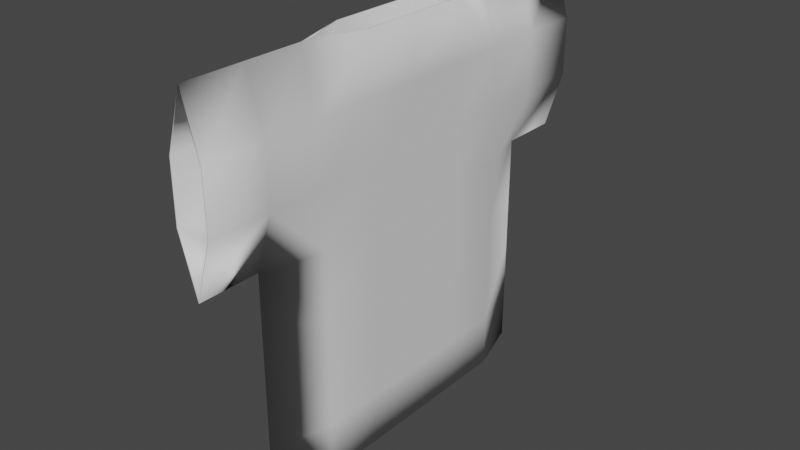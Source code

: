 # Source: shirt.blend  (saved by Blender 2.93.21; exported with 4.5.12 LTS)
import bpy
from mathutils import Matrix  # noqa: F401  (used for matrix-valued properties, if any)

bpy.ops.wm.read_factory_settings(use_empty=True)
scene = bpy.context.scene
scene.name = 'Scene'

# ---- collections
col_collection = bpy.data.collections.new('Collection'); scene.collection.children.link(col_collection)

# ---- world
world_world = bpy.data.worlds.new('World'); scene.world = world_world
world_world.use_nodes = True; world_world.node_tree.nodes.clear()
_N = world_world.node_tree.nodes; _L = world_world.node_tree.links
n0 = _N.new('ShaderNodeOutputWorld'); n0.name = 'World Output'; n0.location = (300, 300)
n1 = _N.new('ShaderNodeBackground'); n1.name = 'Background'; n1.location = (10, 300)
n1.inputs[0].default_value = (0.05088, 0.05088, 0.05088, 1.0)
_L.new(n1.outputs[0], n0.inputs[0])
n0.is_active_output = True
world_world.color = (0.05088, 0.05088, 0.05088)
world_world.use_sun_shadow = False
world_world.sun_shadow_jitter_overblur = 0.0

# ---- meshes
me_plane = bpy.data.meshes.new('Plane')
me_plane.from_pydata([(-1.879e-08, -0.192, -1.418e-15), (-1.879e-08, 0.192, -1.418e-15), (-1.879e-08, 0.128, -1.418e-15), (0.0192, 0.064, 1.45e-09), (0.0192, -5.722e-09, 1.45e-09), (0.0192, -0.064, 1.45e-09), (-1.879e-08, -0.128, -1.418e-15), (0.0192, -0.128, -0.384), (0.0192, -0.064, -0.384), (0.0192, 5.722e-09, -0.384), (0.0192, 0.064, -0.384), (0.0192, 0.128, -0.384), (0.0192, -0.192, -0.064), (0.0192, -0.192, -0.128), (-4.292e-09, -0.192, -0.192), (5.403e-10, -0.192, -0.256), (5.372e-09, -0.192, -0.32), (-4.292e-09, 0.192, -0.192), (0.0192, 0.192, -0.128), (0.0192, 0.192, -0.064), (0.0192, -0.128, -0.32), (0.0192, -0.128, -0.256), (0.0192, -0.128, -0.192), (0.0192, -0.128, -0.128), (0.0192, -0.128, -0.064), (0.0192, -0.064, -0.32), (0.0192, -0.064, -0.256), (0.0192, -0.064, -0.192), (0.0192, -0.064, -0.128), (0.0192, -0.064, -0.064), (0.0192, 3.815e-09, -0.32), (0.0192, 1.907e-09, -0.256), (0.0192, -1.705e-16, -0.192), (0.0192, -1.907e-09, -0.128), (0.0192, -3.815e-09, -0.064), (0.0192, 0.064, -0.32), (0.0192, 0.064, -0.256), (0.0192, 0.064, -0.192), (0.0192, 0.064, -0.128), (0.0192, 0.064, -0.064), (0.0192, 0.128, -0.32), (0.0192, 0.128, -0.256), (0.0192, 0.128, -0.192), (0.0192, 0.128, -0.128), (0.0192, 0.128, -0.064), (-1.879e-08, -0.2592, -1.418e-15), (0.0192, -0.2592, -0.064), (0.0192, -0.2592, -0.128), (-4.292e-09, -0.2592, -0.192), (-1.879e-08, 0.2592, -1.418e-15), (-4.292e-09, 0.2592, -0.192), (0.0192, 0.2592, -0.128), (0.0192, 0.2592, -0.064), (0.0192, -0.128, -0.4416), (0.0192, -0.064, -0.4416), (0.0192, 5.722e-09, -0.4416), (0.0192, 0.064, -0.4416), (0.0192, 0.128, -0.4416), (-2.985e-08, 0.192, -0.384), (4.482e-09, -0.192, -0.384), (-0.0192, -0.064, -1.289e-08), (-0.0192, 8.225e-09, -1.289e-08), (-0.0192, 0.064, -1.289e-08), (-0.0192, 0.128, -0.384), (-0.0192, 0.064, -0.384), (-0.0192, -3.219e-09, -0.384), (-0.0192, -0.064, -0.384), (-0.0192, -0.128, -0.384), (-0.0192, 0.192, -0.064), (-0.0192, 0.192, -0.128), (-1.663e-08, 0.192, -0.256), (-2.324e-08, 0.192, -0.32), (-0.0192, -0.192, -0.128), (-0.0192, -0.192, -0.064), (-0.0192, 0.128, -0.32), (-0.0192, 0.128, -0.256), (-0.0192, 0.128, -0.192), (-0.0192, 0.128, -0.128), (-0.0192, 0.128, -0.064), (-0.0192, 0.064, -0.32), (-0.0192, 0.064, -0.256), (-0.0192, 0.064, -0.192), (-0.0192, 0.064, -0.128), (-0.0192, 0.064, -0.064), (-0.0192, -1.311e-09, -0.32), (-0.0192, 5.96e-10, -0.256), (-0.0192, 2.503e-09, -0.192), (-0.0192, 4.411e-09, -0.128), (-0.0192, 6.318e-09, -0.064), (-0.0192, -0.064, -0.32), (-0.0192, -0.064, -0.256), (-0.0192, -0.064, -0.192), (-0.0192, -0.064, -0.128), (-0.0192, -0.064, -0.064), (-0.0192, -0.128, -0.32), (-0.0192, -0.128, -0.256), (-0.0192, -0.128, -0.192), (-0.0192, -0.128, -0.128), (-0.0192, -0.128, -0.064), (-0.0192, 0.2592, -0.064), (-0.0192, 0.2592, -0.128), (-0.0192, -0.2592, -0.128), (-0.0192, -0.2592, -0.064), (-3.695e-08, 0.192, -0.4416), (-2.613e-09, -0.192, -0.4416), (-0.0192, 0.128, -0.4416), (-0.0192, 0.064, -0.4416), (-0.0192, -3.219e-09, -0.4416), (-0.0192, -0.064, -0.4416), (-0.0192, -0.128, -0.4416)], [], [(41, 70, 17, 42), (17, 70, 75, 76), (92, 97, 98, 93), (85, 90, 91, 86), (10, 11, 40, 35), (66, 108, 109, 67), (13, 22, 23), (8, 9, 30, 25), (63, 105, 106, 64), (89, 94, 95, 90), (82, 87, 88, 83), (38, 43, 44, 39), (12, 13, 23, 24), (8, 54, 55, 9), (67, 59, 16, 94), (36, 41, 42, 37), (10, 56, 57, 11), (81, 86, 87, 82), (35, 40, 41, 36), (25, 30, 31, 26), (1, 49, 99, 68), (3, 44, 2), (28, 33, 34, 29), (23, 28, 29, 24), (20, 25, 26, 21), (19, 52, 49, 1), (59, 104, 53, 7), (63, 58, 103, 105), (69, 76, 77), (11, 58, 71, 40), (16, 59, 7, 20), (18, 51, 52, 19), (1, 68, 78, 2), (24, 5, 6), (94, 16, 15, 95), (60, 98, 6), (77, 82, 83, 78), (80, 85, 86, 81), (12, 46, 47, 13), (0, 45, 46, 12), (75, 80, 81, 76), (68, 99, 100, 69), (22, 27, 28, 23), (21, 26, 27, 22), (9, 55, 56, 10), (72, 101, 102, 73), (86, 91, 92, 87), (14, 48, 101, 72), (58, 63, 74, 71), (34, 39, 3, 4), (73, 102, 45, 0), (37, 42, 43, 38), (33, 38, 39, 34), (79, 84, 85, 80), (78, 62, 2), (97, 72, 73, 98), (17, 50, 51, 18), (27, 32, 33, 28), (84, 89, 90, 85), (6, 98, 73, 0), (83, 88, 61, 62), (65, 66, 89, 84), (7, 8, 25, 20), (15, 16, 20, 21), (9, 10, 35, 30), (30, 35, 36, 31), (31, 36, 37, 32), (13, 47, 48, 14), (74, 79, 80, 75), (96, 72, 97), (76, 81, 82, 77), (43, 18, 19, 44), (44, 19, 1, 2), (90, 95, 96, 91), (12, 24, 6, 0), (69, 100, 50, 17), (13, 14, 22), (95, 15, 14, 96), (40, 71, 70, 41), (58, 11, 57, 103), (88, 93, 60, 61), (42, 18, 43), (14, 15, 21, 22), (70, 71, 74, 75), (66, 67, 94, 89), (91, 96, 97, 92), (7, 53, 54, 8), (26, 31, 32, 27), (29, 34, 4, 5), (32, 37, 38, 33), (68, 69, 77, 78), (63, 64, 79, 74), (65, 107, 108, 66), (64, 65, 84, 79), (87, 92, 93, 88), (67, 109, 104, 59), (24, 29, 5), (60, 93, 98), (69, 17, 76), (78, 83, 62), (42, 17, 18), (3, 39, 44), (96, 14, 72), (64, 106, 107, 65)])
me_plane.polygons.foreach_set('use_smooth', [True] * 104)
_uv = me_plane.uv_layers.new(name='UVMap')
_uv.uv.foreach_set('vector', [0.6667, 0.8333, 0.6667, 1.0, 0.5, 1.0, 0.5, 0.8333, 0.5, 0.0, 0.6667, 0.0, 0.6667, 0.1667, 0.5, 0.1667, 0.3333, 0.6667, 0.3333, 0.8333, 0.1667, 0.8333, 0.1667, 0.6667, 0.6667, 0.5, 0.6667, 0.6667, 0.5, 0.6667, 0.5, 0.5, 1.0, 0.6667, 1.0, 0.8333, 0.8333, 0.8333, 0.8333, 0.6667, 1.0, 0.6667, 1.0, 0.6667, 1.0, 0.8333, 1.0, 0.8333, 0.3333, 0.0, 0.5, 0.1667, 0.3333, 0.1667, 1.0, 0.3333, 1.0, 0.5, 0.8333, 0.5, 0.8333, 0.3333, 1.0, 0.1667, 1.0, 0.1667, 1.0, 0.3333, 1.0, 0.3333, 0.8333, 0.6667, 0.8333, 0.8333, 0.6667, 0.8333, 0.6667, 0.6667, 0.3333, 0.3333, 0.3333, 0.5, 0.1667, 0.5, 0.1667, 0.3333, 0.3333, 0.6667, 0.3333, 0.8333, 0.1667, 0.8333, 0.1667, 0.6667, 0.1667, 0.0, 0.3333, 0.0, 0.3333, 0.1667, 0.1667, 0.1667, 1.0, 0.3333, 1.0, 0.3333, 1.0, 0.5, 1.0, 0.5, 1.0, 0.8333, 1.0, 1.0, 0.8333, 1.0, 0.8333, 0.8333, 0.6667, 0.6667, 0.6667, 0.8333, 0.5, 0.8333, 0.5, 0.6667, 1.0, 0.6667, 1.0, 0.6667, 1.0, 0.8333, 1.0, 0.8333, 0.5, 0.3333, 0.5, 0.5, 0.3333, 0.5, 0.3333, 0.3333, 0.8333, 0.6667, 0.8333, 0.8333, 0.6667, 0.8333, 0.6667, 0.6667, 0.8333, 0.3333, 0.8333, 0.5, 0.6667, 0.5, 0.6667, 0.3333, 0.0, 0.0, 0.0, 0.0, 0.1667, 0.0, 0.1667, 0.0, 0.0, 0.6667, 0.1667, 0.8333, 0.0, 0.8333, 0.3333, 0.3333, 0.3333, 0.5, 0.1667, 0.5, 0.1667, 0.3333, 0.3333, 0.1667, 0.3333, 0.3333, 0.1667, 0.3333, 0.1667, 0.1667, 0.8333, 0.1667, 0.8333, 0.3333, 0.6667, 0.3333, 0.6667, 0.1667, 0.1667, 1.0, 0.1667, 1.0, 0.0, 1.0, 0.0, 1.0, 1.0, 0.0, 1.0, 0.0, 1.0, 0.1667, 1.0, 0.1667, 1.0, 0.1667, 1.0, 0.0, 1.0, 0.0, 1.0, 0.1667, 0.3333, 0.0, 0.5, 0.1667, 0.3333, 0.1667, 1.0, 0.8333, 1.0, 1.0, 0.8333, 1.0, 0.8333, 0.8333, 0.8333, 0.0, 1.0, 0.0, 1.0, 0.1667, 0.8333, 0.1667, 0.3333, 1.0, 0.3333, 1.0, 0.1667, 1.0, 0.1667, 1.0, 0.0, 0.0, 0.1667, 0.0, 0.1667, 0.1667, 0.0, 0.1667, 0.1667, 0.1667, 0.0, 0.3333, 0.0, 0.1667, 0.8333, 0.8333, 0.8333, 1.0, 0.6667, 1.0, 0.6667, 0.8333, 0.0, 0.6667, 0.1667, 0.8333, 0.0, 0.8333, 0.3333, 0.1667, 0.3333, 0.3333, 0.1667, 0.3333, 0.1667, 0.1667, 0.6667, 0.3333, 0.6667, 0.5, 0.5, 0.5, 0.5, 0.3333, 0.1667, 0.0, 0.1667, 0.0, 0.3333, 0.0, 0.3333, 0.0, 0.0, 0.0, 0.0, 0.0, 0.1667, 0.0, 0.1667, 0.0, 0.6667, 0.1667, 0.6667, 0.3333, 0.5, 0.3333, 0.5, 0.1667, 0.1667, 0.0, 0.1667, 0.0, 0.3333, 0.0, 0.3333, 0.0, 0.5, 0.1667, 0.5, 0.3333, 0.3333, 0.3333, 0.3333, 0.1667, 0.6667, 0.1667, 0.6667, 0.3333, 0.5, 0.3333, 0.5, 0.1667, 1.0, 0.5, 1.0, 0.5, 1.0, 0.6667, 1.0, 0.6667, 0.3333, 1.0, 0.3333, 1.0, 0.1667, 1.0, 0.1667, 1.0, 0.5, 0.5, 0.5, 0.6667, 0.3333, 0.6667, 0.3333, 0.5, 0.5, 1.0, 0.5, 1.0, 0.3333, 1.0, 0.3333, 1.0, 1.0, 0.0, 1.0, 0.1667, 0.8333, 0.1667, 0.8333, 0.0, 0.1667, 0.5, 0.1667, 0.6667, 0.0, 0.6667, 0.0, 0.5, 0.1667, 1.0, 0.1667, 1.0, 0.0, 1.0, 0.0, 1.0, 0.5, 0.6667, 0.5, 0.8333, 0.3333, 0.8333, 0.3333, 0.6667, 0.3333, 0.5, 0.3333, 0.6667, 0.1667, 0.6667, 0.1667, 0.5, 0.8333, 0.3333, 0.8333, 0.5, 0.6667, 0.5, 0.6667, 0.3333, 0.1667, 0.1667, 0.0, 0.3333, 0.0, 0.1667, 0.3333, 0.8333, 0.3333, 1.0, 0.1667, 1.0, 0.1667, 0.8333, 0.5, 1.0, 0.5, 1.0, 0.3333, 1.0, 0.3333, 1.0, 0.5, 0.3333, 0.5, 0.5, 0.3333, 0.5, 0.3333, 0.3333, 0.8333, 0.5, 0.8333, 0.6667, 0.6667, 0.6667, 0.6667, 0.5, 0.0, 0.8333, 0.1667, 0.8333, 0.1667, 1.0, 0.0, 1.0, 0.1667, 0.3333, 0.1667, 0.5, 0.0, 0.5, 0.0, 0.3333, 1.0, 0.5, 1.0, 0.6667, 0.8333, 0.6667, 0.8333, 0.5, 1.0, 0.1667, 1.0, 0.3333, 0.8333, 0.3333, 0.8333, 0.1667, 0.6667, 0.0, 0.8333, 0.0, 0.8333, 0.1667, 0.6667, 0.1667, 1.0, 0.5, 1.0, 0.6667, 0.8333, 0.6667, 0.8333, 0.5, 0.8333, 0.5, 0.8333, 0.6667, 0.6667, 0.6667, 0.6667, 0.5, 0.6667, 0.5, 0.6667, 0.6667, 0.5, 0.6667, 0.5, 0.5, 0.3333, 0.0, 0.3333, 0.0, 0.5, 0.0, 0.5, 0.0, 0.8333, 0.1667, 0.8333, 0.3333, 0.6667, 0.3333, 0.6667, 0.1667, 0.5, 0.8333, 0.3333, 1.0, 0.3333, 0.8333, 0.5, 0.1667, 0.5, 0.3333, 0.3333, 0.3333, 0.3333, 0.1667, 0.3333, 0.8333, 0.3333, 1.0, 0.1667, 1.0, 0.1667, 0.8333, 0.1667, 0.8333, 0.1667, 1.0, 0.0, 1.0, 0.0, 0.8333, 0.6667, 0.6667, 0.6667, 0.8333, 0.5, 0.8333, 0.5, 0.6667, 0.1667, 0.0, 0.1667, 0.1667, 0.0, 0.1667, 0.0, 0.0, 0.3333, 0.0, 0.3333, 0.0, 0.5, 0.0, 0.5, 0.0, 0.3333, 0.0, 0.5, 0.0, 0.5, 0.1667, 0.6667, 0.8333, 0.6667, 1.0, 0.5, 1.0, 0.5, 0.8333, 0.8333, 0.8333, 0.8333, 1.0, 0.6667, 1.0, 0.6667, 0.8333, 1.0, 1.0, 1.0, 0.8333, 1.0, 0.8333, 1.0, 1.0, 0.1667, 0.5, 0.1667, 0.6667, 0.0, 0.6667, 0.0, 0.5, 0.5, 0.8333, 0.3333, 1.0, 0.3333, 0.8333, 0.5, 0.0, 0.6667, 0.0, 0.6667, 0.1667, 0.5, 0.1667, 0.6667, 0.0, 0.8333, 0.0, 0.8333, 0.1667, 0.6667, 0.1667, 1.0, 0.6667, 1.0, 0.8333, 0.8333, 0.8333, 0.8333, 0.6667, 0.5, 0.6667, 0.5, 0.8333, 0.3333, 0.8333, 0.3333, 0.6667, 1.0, 0.1667, 1.0, 0.1667, 1.0, 0.3333, 1.0, 0.3333, 0.6667, 0.3333, 0.6667, 0.5, 0.5, 0.5, 0.5, 0.3333, 0.1667, 0.3333, 0.1667, 0.5, 0.0, 0.5, 0.0, 0.3333, 0.5, 0.5, 0.5, 0.6667, 0.3333, 0.6667, 0.3333, 0.5, 0.1667, 0.0, 0.3333, 0.0, 0.3333, 0.1667, 0.1667, 0.1667, 1.0, 0.1667, 1.0, 0.3333, 0.8333, 0.3333, 0.8333, 0.1667, 1.0, 0.5, 1.0, 0.5, 1.0, 0.6667, 1.0, 0.6667, 1.0, 0.3333, 1.0, 0.5, 0.8333, 0.5, 0.8333, 0.3333, 0.3333, 0.5, 0.3333, 0.6667, 0.1667, 0.6667, 0.1667, 0.5, 1.0, 0.8333, 1.0, 0.8333, 1.0, 1.0, 1.0, 1.0, 0.1667, 0.1667, 0.1667, 0.3333, 0.0, 0.3333, 0.0, 0.6667, 0.1667, 0.6667, 0.1667, 0.8333, 0.3333, 0.0, 0.5, 0.0, 0.5, 0.1667, 0.1667, 0.1667, 0.1667, 0.3333, 0.0, 0.3333, 0.5, 0.8333, 0.5, 1.0, 0.3333, 1.0, 0.0, 0.6667, 0.1667, 0.6667, 0.1667, 0.8333, 0.5, 0.8333, 0.5, 1.0, 0.3333, 1.0, 1.0, 0.3333, 1.0, 0.3333, 1.0, 0.5, 1.0, 0.5])
me_plane.use_remesh_fix_poles = True
me_plane.use_remesh_preserve_attributes = False
me_plane.update()
me_plane.normals_split_custom_set([tuple(v) for v in zip(*[iter([0.9894, 0.1452, 3.037e-08, 0.9655, -0.2602, -4.652e-05, 0.3905, -0.6623, -0.6394, 0.9929, 0.1121, -0.03905, 0.3905, -0.6623, -0.6394, 0.9655, -0.2602, -4.652e-05, -0.9894, 0.1452, 6.668e-08, -0.9929, 0.1121, -0.03905, -1.0, -9.948e-08, 1.164e-07, -0.9986, -0.03707, -0.03706, -0.9929, -0.03905, 0.1121, -0.9986, -0.03706, 0.03707, -1.0, -7.105e-08, 3.274e-08, -1.0, -7.816e-08, 4.366e-08, -1.0, -9.948e-08, 6.548e-08, -1.0, -6.395e-08, 6.912e-08, 1.0, 0.0, 1.455e-08, 0.9894, 0.1452, 7.354e-09, 0.9894, 0.1452, 2.942e-08, 1.0, 0.0, 5.821e-08, -1.0, -6.79e-08, 8.772e-08, -1.0, -7.895e-08, 8.084e-08, -0.9894, -0.1452, 1.362e-07, -0.9894, -0.1452, 7.913e-08, 0.9929, -0.03905, -0.1121, 0.9929, -0.1121, -0.03905, 0.9986, -0.03707, -0.03707, 1.0, 0.0, 1.455e-08, 1.0, 0.0, 1.455e-08, 1.0, 0.0, 5.821e-08, 1.0, 0.0, 5.821e-08, -0.9894, 0.1452, 1.064e-07, -0.9894, 0.1452, 1.265e-07, -1.0, -9.474e-08, 1.132e-07, -1.0, -8.29e-08, 1.184e-07, -1.0, -5.684e-08, 8.004e-08, -0.9894, -0.1452, 5.788e-08, -0.9894, -0.1452, 3.309e-08, -1.0, -7.816e-08, 4.366e-08, -1.0, -7.816e-08, 8.731e-08, -1.0, -7.816e-08, 1.055e-07, -1.0, -9.237e-08, 6.912e-08, -0.9986, 0.03707, 0.03706, 1.0, 0.0, 7.276e-08, 0.9986, 0.03707, -0.03706, 0.9929, 0.03905, 0.1121, 0.9986, 0.03706, 0.03707, 0.9894, -1.75e-08, 0.1452, 0.9929, -0.03905, -0.1121, 0.9986, -0.03707, -0.03707, 0.9929, -0.03905, 0.1121, 1.0, 0.0, 1.455e-08, 1.0, 0.0, 0.0, 1.0, 0.0, 0.0, 1.0, 0.0, 1.455e-08, -0.9894, -0.1452, 7.913e-08, 0.3057, 0.2547, -0.9174, 0.2775, 0.2602, -0.9248, -0.9894, -0.1452, 5.788e-08, 1.0, 0.0, 8.731e-08, 0.9894, 0.1452, 3.037e-08, 0.9929, 0.1121, -0.03905, 1.0, 0.0, 8.731e-08, 1.0, 0.0, 1.455e-08, 1.0, 0.0, 0.0, 0.9894, 0.1452, 0.0, 0.9894, 0.1452, 7.354e-09, -1.0, -8.527e-08, 6.548e-08, -1.0, -6.395e-08, 6.912e-08, -1.0, -7.816e-08, 1.055e-07, -1.0, -7.816e-08, 8.731e-08, 1.0, 0.0, 5.821e-08, 0.9894, 0.1452, 2.942e-08, 0.9894, 0.1452, 3.037e-08, 1.0, 0.0, 8.731e-08, 1.0, 0.0, 5.821e-08, 1.0, 0.0, 5.821e-08, 1.0, 0.0, 8.731e-08, 1.0, 0.0, 8.731e-08, 9.252e-05, -0.9637, -0.267, -0.1612, 0.9144, -0.3714, -0.9894, -7.437e-08, 0.1452, -0.9894, -5.499e-08, 0.1452, 0.9943, 0.07557, 0.07557, 0.9929, 0.03905, 0.1121, -5.722e-06, -0.9661, 0.2581, 1.0, 0.0, 7.276e-08, 1.0, 0.0, 7.276e-08, 1.0, 0.0, 7.276e-08, 0.9986, -0.03707, 0.03706, 0.9986, -0.03707, -0.03707, 1.0, 0.0, 7.276e-08, 0.9986, -0.03707, 0.03706, 0.9929, -0.03905, 0.1121, 0.9894, -0.1452, 4.185e-08, 1.0, 0.0, 5.821e-08, 1.0, 0.0, 8.731e-08, 0.9894, -0.1452, 8.341e-08, 0.9894, 0.0, 0.1452, 0.9894, 0.0, 0.1452, -0.1612, 0.9144, -0.3714, 9.252e-05, -0.9637, -0.267, 0.3057, 0.2547, -0.9174, 0.1603, 0.3847, -0.909, 0.9894, -0.1452, -6.114e-08, 0.9894, -0.1452, -2.355e-08, -0.9894, 0.1452, 1.064e-07, 0.3048, -0.2665, -0.9144, 0.1603, -0.3847, -0.909, -0.9894, 0.1452, 1.265e-07, -0.9929, 0.03905, -0.1121, -0.9929, 0.1121, -0.03905, -0.9986, 0.03707, -0.03707, 0.9894, 0.1452, 7.354e-09, 0.3048, -0.2665, -0.9144, 0.969, -0.2472, 1.656e-06, 0.9894, 0.1452, 2.942e-08, 0.2775, 0.2602, -0.9248, 0.3057, 0.2547, -0.9174, 0.9894, -0.1452, -2.355e-08, 0.9894, -0.1452, 4.185e-08, 0.9929, 0.03905, -0.1121, 0.9894, 0.0, -0.1452, 0.9894, 0.0, 0.1452, 0.9894, 0.0, 0.1452, 9.252e-05, -0.9637, -0.267, -0.9894, -5.499e-08, 0.1452, -0.9929, 0.03905, 0.1121, -5.722e-06, -0.9661, 0.2581, 0.9929, -0.03905, 0.1121, 0.9943, -0.07557, 0.07557, 5.931e-06, 0.9551, 0.2964, -0.9894, -0.1452, 5.788e-08, 0.2775, 0.2602, -0.9248, 0.2775, 0.2602, -0.9248, -0.9894, -0.1452, 3.309e-08, -0.9943, -0.07557, 0.07557, -0.9929, -0.03905, 0.1121, 5.931e-06, 0.9551, 0.2964, -0.9986, 0.03707, -0.03707, -1.0, -7.816e-08, 8.731e-08, -0.9986, 0.03707, 0.03706, -0.9929, 0.03905, 0.1121, -1.0, -9.237e-08, 4.729e-08, -1.0, -7.105e-08, 3.274e-08, -1.0, -6.395e-08, 6.912e-08, -1.0, -8.527e-08, 6.548e-08, 0.9894, -1.75e-08, 0.1452, 0.9894, 0.0, 0.1452, 0.9894, 0.0, -0.1452, 0.9929, -0.03905, -0.1121, 0.9699, 4.655e-05, -0.2436, 0.1612, -0.9144, -0.3714, 0.9894, 0.0, 0.1452, 0.9894, -1.75e-08, 0.1452, -0.9894, 0.1452, 6.668e-08, -1.0, -9.237e-08, 4.729e-08, -1.0, -8.527e-08, 6.548e-08, -0.9929, 0.1121, -0.03905, -0.9894, -5.499e-08, 0.1452, -0.9894, -7.437e-08, 0.1452, -0.9894, -9.402e-08, -0.1452, -0.9929, 0.03905, -0.1121, 0.9929, -0.1121, -0.03905, 1.0, 0.0, 8.731e-08, 1.0, 0.0, 7.276e-08, 0.9986, -0.03707, -0.03707, 0.9894, -0.1452, 8.341e-08, 1.0, 0.0, 8.731e-08, 1.0, 0.0, 8.731e-08, 0.9929, -0.1121, -0.03905, 1.0, 0.0, 1.455e-08, 1.0, 0.0, 0.0, 1.0, 0.0, 0.0, 1.0, 0.0, 1.455e-08, -0.9929, -0.03905, -0.1121, -0.9894, -6.069e-08, -0.1452, -0.9894, -6.069e-08, 0.1452, -0.9894, -6.221e-08, 0.1452, -1.0, -6.395e-08, 6.912e-08, -1.0, -9.948e-08, 6.548e-08, -1.0, -9.948e-08, 1.164e-07, -1.0, -7.816e-08, 1.055e-07, 0.2076, 0.703, -0.6802, -0.1612, -0.9144, 0.3714, -0.9894, -6.069e-08, -0.1452, -0.9929, -0.03905, -0.1121, 0.3048, -0.2665, -0.9144, -0.9894, 0.1452, 1.064e-07, -0.9894, 0.1452, 4.416e-08, 0.969, -0.2472, 1.656e-06, 1.0, 0.0, 7.276e-08, 0.9986, 0.03706, 0.03707, 0.9943, 0.07557, 0.07557, 1.0, 0.0, 8.731e-08, -0.9894, -6.221e-08, 0.1452, -0.9894, -6.069e-08, 0.1452, 0.1612, -0.9144, -0.3714, 0.9699, 4.655e-05, -0.2436, 1.0, 0.0, 8.731e-08, 0.9929, 0.1121, -0.03905, 0.9986, 0.03707, -0.03706, 1.0, 0.0, 7.276e-08, 1.0, 0.0, 7.276e-08, 1.0, 0.0, 7.276e-08, 0.9986, 0.03706, 0.03707, 1.0, 0.0, 7.276e-08, -1.0, -7.816e-08, 6.185e-08, -1.0, -7.816e-08, 6.912e-08, -1.0, -7.105e-08, 3.274e-08, -1.0, -9.237e-08, 4.729e-08, -0.9929, 0.03905, 0.1121, -0.9943, 0.07557, 0.07557, -5.722e-06, -0.9661, 0.2581, -0.9986, -0.03707, -0.03706, -0.9929, -0.03905, -0.1121, -0.9894, -6.221e-08, 0.1452, -0.9929, -0.03905, 0.1121, 0.3905, -0.6623, -0.6394, 0.1612, 0.9144, 0.3714, 0.9894, 0.0, -0.1452, 0.9929, 0.03905, -0.1121, 1.0, 0.0, 8.731e-08, 1.0, 0.0, 8.731e-08, 1.0, 0.0, 7.276e-08, 1.0, 0.0, 7.276e-08, -1.0, -7.816e-08, 6.912e-08, -1.0, -5.684e-08, 8.004e-08, -1.0, -7.816e-08, 4.366e-08, -1.0, -7.105e-08, 3.274e-08, 5.931e-06, 0.9551, 0.2964, -0.9929, -0.03905, 0.1121, -0.9894, -6.221e-08, 0.1452, 0.9699, 4.655e-05, -0.2436, -0.9986, 0.03707, 0.03706, -1.0, -9.237e-08, 6.912e-08, -1.0, -9.948e-08, 0.0, -0.9943, 0.07557, 0.07557, -1.0, -8.29e-08, 1.095e-07, -1.0, -6.79e-08, 8.772e-08, -1.0, -5.684e-08, 8.004e-08, -1.0, -7.816e-08, 6.912e-08, 0.9894, -0.1452, -2.355e-08, 1.0, 0.0, 1.455e-08, 1.0, 0.0, 5.821e-08, 0.9894, -0.1452, 4.185e-08, 0.2775, 0.2602, -0.9248, 0.2775, 0.2602, -0.9248, 0.9894, -0.1452, 4.185e-08, 0.9894, -0.1452, 8.341e-08, 1.0, 0.0, 1.455e-08, 1.0, 0.0, 1.455e-08, 1.0, 0.0, 5.821e-08, 1.0, 0.0, 5.821e-08, 1.0, 0.0, 5.821e-08, 1.0, 0.0, 5.821e-08, 1.0, 0.0, 8.731e-08, 1.0, 0.0, 8.731e-08, 1.0, 0.0, 8.731e-08, 1.0, 0.0, 8.731e-08, 1.0, 0.0, 8.731e-08, 1.0, 0.0, 8.731e-08, 0.9929, -0.03905, -0.1121, 0.9894, 0.0, -0.1452, -0.1612, -0.9144, 0.3714, 0.2076, 0.703, -0.6802, -0.9894, 0.1452, 4.416e-08, -1.0, -7.816e-08, 6.185e-08, -1.0, -9.237e-08, 4.729e-08, -0.9894, 0.1452, 6.668e-08, -0.9929, -0.1121, -0.03905, -0.9929, -0.03905, -0.1121, -0.9986, -0.03707, -0.03706, -0.9929, 0.1121, -0.03905, -1.0, -8.527e-08, 6.548e-08, -1.0, -7.816e-08, 8.731e-08, -0.9986, 0.03707, -0.03707, 0.9986, 0.03707, -0.03706, 0.9929, 0.03905, -0.1121, 0.9894, 0.0, 0.1452, 0.9929, 0.03905, 0.1121, 0.9929, 0.03905, 0.1121, 0.9894, 0.0, 0.1452, 9.252e-05, -0.9637, -0.267, -5.722e-06, -0.9661, 0.2581, -1.0, -7.816e-08, 4.366e-08, -0.9894, -0.1452, 3.309e-08, -0.9929, -0.1121, -0.03905, -1.0, -9.948e-08, 6.548e-08, 0.9894, -1.75e-08, 0.1452, 0.9929, -0.03905, 0.1121, 5.931e-06, 0.9551, 0.2964, 0.9699, 4.655e-05, -0.2436, -0.9929, 0.03905, -0.1121, -0.9894, -9.402e-08, -0.1452, 0.1612, 0.9144, 0.3714, 0.3905, -0.6623, -0.6394, 0.9929, -0.03905, -0.1121, 0.2076, 0.703, -0.6802, 0.9929, -0.1121, -0.03905, -0.9894, -0.1452, 3.309e-08, 0.2775, 0.2602, -0.9248, 0.2076, 0.703, -0.6802, -0.9929, -0.1121, -0.03905, 0.9894, 0.1452, 2.942e-08, 0.969, -0.2472, 1.656e-06, 0.9655, -0.2602, -4.652e-05, 0.9894, 0.1452, 3.037e-08, 0.3048, -0.2665, -0.9144, 0.9894, 0.1452, 7.354e-09, 0.9894, 0.1452, 0.0, 0.1603, -0.3847, -0.909, -1.0, -9.237e-08, 6.912e-08, -0.9986, -0.03706, 0.03707, -0.9943, -0.07557, 0.07557, -1.0, -9.948e-08, 0.0, 0.9929, 0.1121, -0.03905, 0.9929, 0.03905, -0.1121, 0.9986, 0.03707, -0.03706, 0.2076, 0.703, -0.6802, 0.2775, 0.2602, -0.9248, 0.9894, -0.1452, 8.341e-08, 0.9929, -0.1121, -0.03905, 0.9655, -0.2602, -4.652e-05, 0.969, -0.2472, 1.656e-06, -0.9894, 0.1452, 4.416e-08, -0.9894, 0.1452, 6.668e-08, -1.0, -6.79e-08, 8.772e-08, -0.9894, -0.1452, 7.913e-08, -0.9894, -0.1452, 5.788e-08, -1.0, -5.684e-08, 8.004e-08, -1.0, -9.948e-08, 6.548e-08, -0.9929, -0.1121, -0.03905, -0.9986, -0.03707, -0.03706, -1.0, -9.948e-08, 1.164e-07, 0.9894, -0.1452, -2.355e-08, 0.9894, -0.1452, -6.114e-08, 1.0, 0.0, 0.0, 1.0, 0.0, 1.455e-08, 1.0, 0.0, 8.731e-08, 1.0, 0.0, 8.731e-08, 1.0, 0.0, 8.731e-08, 1.0, 0.0, 8.731e-08, 0.9986, -0.03707, 0.03706, 1.0, 0.0, 7.276e-08, 1.0, 0.0, 8.731e-08, 0.9943, -0.07557, 0.07557, 1.0, 0.0, 8.731e-08, 1.0, 0.0, 8.731e-08, 1.0, 0.0, 7.276e-08, 1.0, 0.0, 7.276e-08, -0.9894, -5.499e-08, 0.1452, -0.9929, 0.03905, -0.1121, -0.9986, 0.03707, -0.03707, -0.9929, 0.03905, 0.1121, -0.9894, 0.1452, 1.064e-07, -1.0, -8.29e-08, 1.184e-07, -1.0, -7.816e-08, 6.185e-08, -0.9894, 0.1452, 4.416e-08, -1.0, -8.29e-08, 1.095e-07, -1.0, -9.474e-08, 8.084e-08, -1.0, -7.895e-08, 8.084e-08, -1.0, -6.79e-08, 8.772e-08, -1.0, -8.29e-08, 1.184e-07, -1.0, -8.29e-08, 1.095e-07, -1.0, -7.816e-08, 6.912e-08, -1.0, -7.816e-08, 6.185e-08, -1.0, -7.816e-08, 1.055e-07, -1.0, -9.948e-08, 1.164e-07, -0.9986, -0.03706, 0.03707, -1.0, -9.237e-08, 6.912e-08, -0.9894, -0.1452, 7.913e-08, -0.9894, -0.1452, 1.362e-07, 0.1603, 0.3847, -0.909, 0.3057, 0.2547, -0.9174, 0.9929, -0.03905, 0.1121, 0.9986, -0.03707, 0.03706, 0.9943, -0.07557, 0.07557, -0.9943, -0.07557, 0.07557, -0.9986, -0.03706, 0.03707, -0.9929, -0.03905, 0.1121, -0.9929, 0.03905, -0.1121, 0.3905, -0.6623, -0.6394, -0.9929, 0.1121, -0.03905, -0.9929, 0.03905, 0.1121, -0.9986, 0.03707, 0.03706, -0.9943, 0.07557, 0.07557, 0.9929, 0.1121, -0.03905, 0.3905, -0.6623, -0.6394, 0.9929, 0.03905, -0.1121, 0.9943, 0.07557, 0.07557, 0.9986, 0.03706, 0.03707, 0.9929, 0.03905, 0.1121, -0.9929, -0.1121, -0.03905, 0.2076, 0.703, -0.6802, -0.9929, -0.03905, -0.1121, -1.0, -8.29e-08, 1.184e-07, -1.0, -9.474e-08, 1.132e-07, -1.0, -9.474e-08, 8.084e-08, -1.0, -8.29e-08, 1.095e-07])] * 3)])

# ---- objects
ob_plane = bpy.data.objects.new('Plane', me_plane)

# ---- transforms, parenting, visibility, modifiers, constraints
ob_plane.location = (0.0, 0.0, 0.0)
_m = ob_plane.modifiers.new('Solidify', 'SOLIDIFY')
_m.thickness = 0.001
_m.use_even_offset = True

# ---- collection membership
col_collection.objects.link(ob_plane)

# ---- scene / render settings (as saved in the file)
scene.frame_start = 1; scene.frame_end = 250; scene.frame_set(1)
scene.render.engine = 'BLENDER_EEVEE_NEXT'
scene.cycles.use_denoising = False
scene.cycles.samples = 128
scene.cycles.sampling_pattern = 'TABULATED_SOBOL'
scene.cycles.use_adaptive_sampling = False
scene.cycles.use_light_tree = False
scene.view_settings.view_transform = 'Filmic'
bpy.context.view_layer.update()

# ---- added for rendering (the .blend has no active camera and no usable light): camera, sun
cam_auto = bpy.data.cameras.new('AutoCamera')
cam_auto.lens = 50.0
cam_auto.sensor_width = 36.0
cam_auto.clip_end = 1000.0
ob_auto_camera = bpy.data.objects.new('AutoCamera', cam_auto)
scene.collection.objects.link(ob_auto_camera)
ob_auto_camera.location = (0.631071, -0.757285, 0.284057)
ob_auto_camera.rotation_euler = (1.09748, -7.21219e-08, 0.694738)
scene.camera = ob_auto_camera
light_auto_sun = bpy.data.lights.new('AutoSun', 'SUN')
light_auto_sun.energy = 3.0
light_auto_sun.angle = 0.0523599
ob_auto_sun = bpy.data.objects.new('AutoSun', light_auto_sun)
scene.collection.objects.link(ob_auto_sun)
ob_auto_sun.rotation_euler = (0.872665, 0.174533, 0.523599)
bpy.context.view_layer.update()
